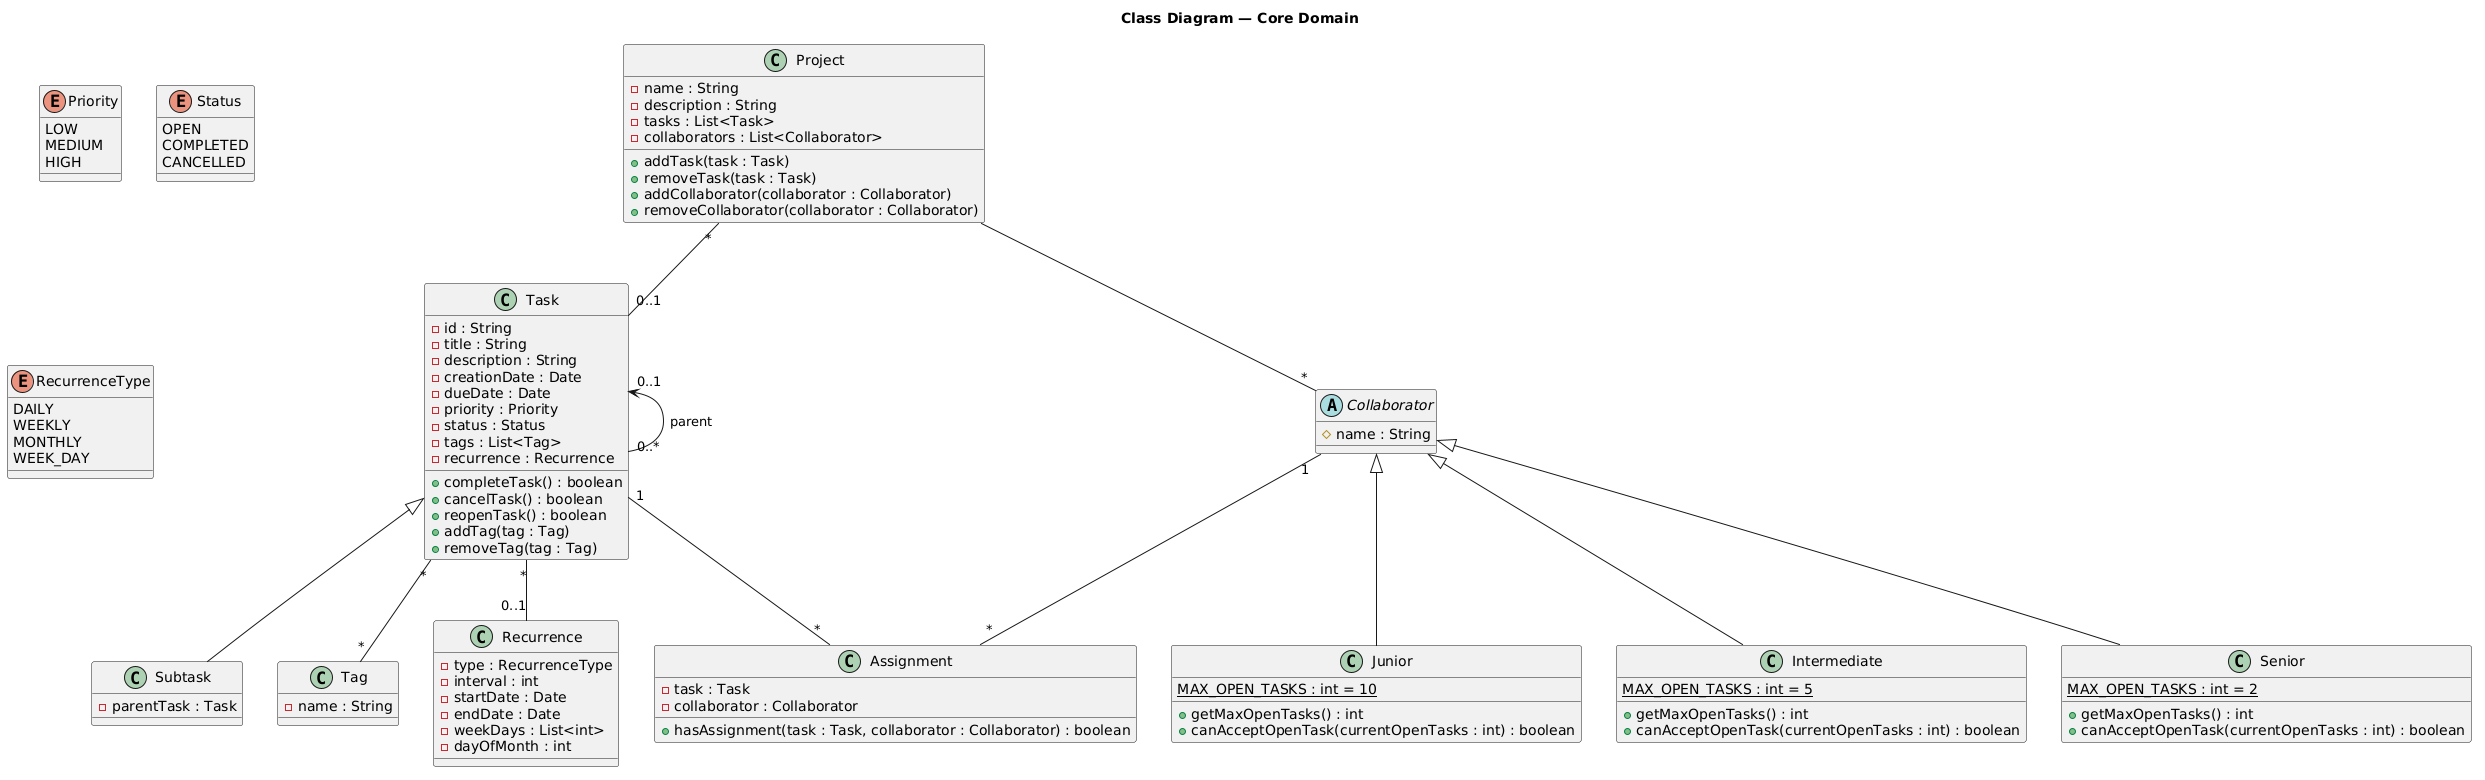

The diagram above was rendered by PlantUML. Its source (embedded in the PNG):
@startuml
title Class Diagram — Core Domain

class Task {
  -id : String
  -title : String
  -description : String
  -creationDate : Date
  -dueDate : Date
  -priority : Priority
  -status : Status
  -tags : List<Tag>
  -recurrence : Recurrence
  +completeTask() : boolean
  +cancelTask() : boolean
  +reopenTask() : boolean
  +addTag(tag : Tag)
  +removeTag(tag : Tag)
}
class Subtask {
  -parentTask : Task
}
class Tag {
  -name : String
}
class Recurrence {
  -type : RecurrenceType
  -interval : int
  -startDate : Date
  -endDate : Date
  -weekDays : List<int>
  -dayOfMonth : int
}
class Project {
  -name : String
  -description : String
  -tasks : List<Task>
  -collaborators : List<Collaborator>
  +addTask(task : Task)
  +removeTask(task : Task)
  +addCollaborator(collaborator : Collaborator)
  +removeCollaborator(collaborator : Collaborator)
}
abstract class Collaborator {
  #name : String
}
class Junior {
  {static} MAX_OPEN_TASKS : int = 10

  +getMaxOpenTasks() : int
  +canAcceptOpenTask(currentOpenTasks : int) : boolean
}

class Intermediate {
  {static} MAX_OPEN_TASKS : int = 5

  +getMaxOpenTasks() : int
  +canAcceptOpenTask(currentOpenTasks : int) : boolean
}

class Senior {
  {static} MAX_OPEN_TASKS : int = 2

  +getMaxOpenTasks() : int
  +canAcceptOpenTask(currentOpenTasks : int) : boolean
}

class Assignment {
  -task : Task
  -collaborator : Collaborator
  +hasAssignment(task : Task, collaborator : Collaborator) : boolean
}
enum Priority {
  LOW
  MEDIUM
  HIGH
}

enum Status {
  OPEN
  COMPLETED
  CANCELLED
}

enum RecurrenceType {
  DAILY
  WEEKLY
  MONTHLY
  WEEK_DAY
}

Task <|-- Subtask
Collaborator <|-- Junior
Collaborator <|-- Intermediate
Collaborator <|-- Senior
Task "0..1" <-- "0..*" Task : parent
Task "*" -- "*" Tag
Project "*" -- "0..1" Task
Task "*" -- "0..1" Recurrence
Task "1" -- "*" Assignment
Collaborator "1" -- "*" Assignment
Project -- "*" Collaborator
@enduml